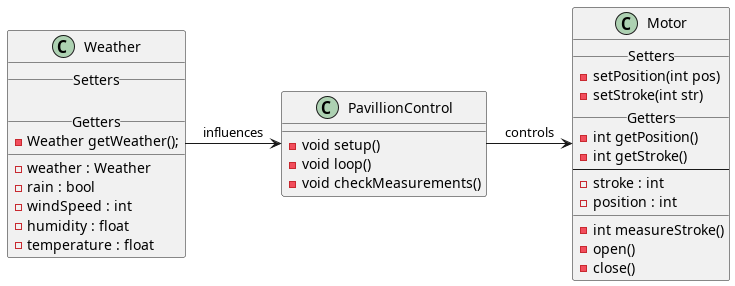

The diagram above was rendered by PlantUML. Its source (embedded in the PNG):
@startuml

class Weather {
__Setters__

__Getters__
- Weather getWeather();
__
- weather : Weather
- rain : bool
- windSpeed : int
- humidity : float
- temperature : float
}

class Motor {
__Setters__
- setPosition(int pos)
- setStroke(int str)
__Getters__
- int getPosition()
- int getStroke()
--
- stroke : int
- position : int
__
- int measureStroke()
- open()
- close()
}

class PavillionControl {
- void setup()
- void loop()
- void checkMeasurements()
}

Weather -> PavillionControl : influences
PavillionControl -> Motor : controls


@enduml